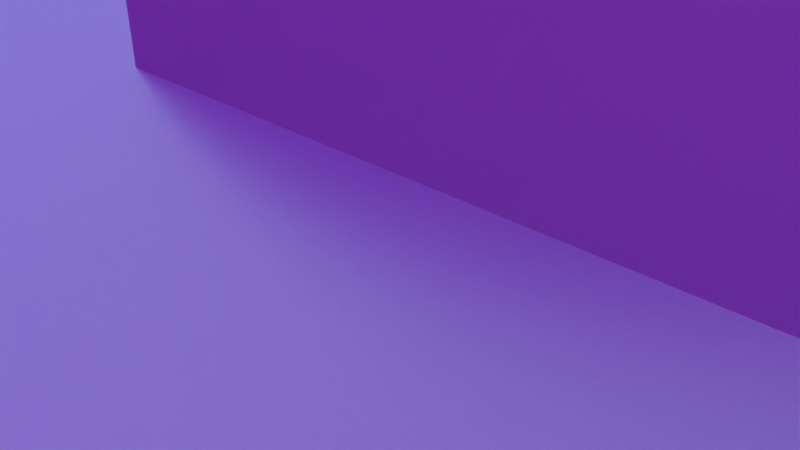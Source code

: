 # Source: Brick01_Concrete11.blend  (saved by Blender 2.76.0; exported with 4.5.12 LTS)
import bpy
from mathutils import Matrix  # noqa: F401  (used for matrix-valued properties, if any)

bpy.ops.wm.read_factory_settings(use_empty=True)
scene = bpy.context.scene
scene.name = 'Scene'

# ---- collections
col_collection_1 = bpy.data.collections.new('Collection 1'); scene.collection.children.link(col_collection_1)

# ---- images (referenced by path relative to the original .blend; pixels are not part of the script)
import os
ASSET_DIR = os.environ.get("B2B_ASSET_DIR", "")  # directory of the original .blend (textures are referenced by path, not embedded)
HERE = os.path.dirname(os.path.abspath(__file__))  # packed textures are extracted next to this script under _unpacked/

def load_image(name, relpath, width, height, colorspace="sRGB"):
    """Load a texture the original file referenced (path relative to the .blend, or extracted next to this script)."""
    p = next((c for c in (os.path.join(HERE, relpath), os.path.join(ASSET_DIR, relpath)) if relpath and os.path.exists(c)), "")
    if p:
        img = bpy.data.images.load(p, check_existing=True)
        img.name = name
    else:  # same state as the original file: an image datablock whose file is absent (Cycles renders it pink)
        img = bpy.data.images.new(name, width, height)
        img.source = "FILE"
        img.filepath = "//" + (relpath or name)
    img.colorspace_settings.name = colorspace
    return img
img_exr = load_image('EXR', 'clear01_EXR.exr', 1024, 1024, 'Linear Rec.709')
img_jpg = load_image('JPG', 'clear01_medium.jpg', 1024, 1024, 'sRGB')
img_concrete11_jpg = load_image('Concrete11.jpg', 'textures/Concrete11.jpg', 1024, 1024, 'sRGB')
img_concrete11_spec_jpg = load_image('Concrete11_SPEC.jpg', 'textures/Concrete11_SPEC.jpg', 1024, 1024, 'Non-Color')
img_concrete11_nrm_jpg = load_image('Concrete11_NRM.jpg', 'textures/Concrete11_NRM.jpg', 1024, 1024, 'Non-Color')
img_concrete11_disp_jpg = load_image('Concrete11_DISP.jpg', 'textures/Concrete11_DISP.jpg', 1024, 1024, 'Non-Color')
img_bricks01_jpg = load_image('Bricks01.jpg', 'textures/Bricks01.jpg', 1024, 1024, 'sRGB')
img_bricks01_spec_jpg = load_image('Bricks01_SPEC.jpg', 'textures/Bricks01_SPEC.jpg', 1024, 1024, 'Non-Color')
img_bricks01_nrm_jpg = load_image('Bricks01_NRM.jpg', 'textures/Bricks01_NRM.jpg', 1024, 1024, 'Non-Color')
img_bricks01_disp_jpg = load_image('Bricks01_DISP.jpg', 'textures/Bricks01_DISP.jpg', 1024, 1024, 'Non-Color')

# ---- materials (node trees are filled in below, after node groups)
mat_material_003 = bpy.data.materials.new('Material.003')
mat_material_003.alpha_threshold = 0.0
mat_material_003.roughness = 0.5
mat_material_002 = bpy.data.materials.new('Material.002')
mat_material_002.alpha_threshold = 0.0
mat_material_002.roughness = 0.5

# ---- node groups
ng_rotate_z = bpy.data.node_groups.new('Rotate Z', 'ShaderNodeTree')
_s = ng_rotate_z.interface.new_socket(name='Vector', in_out='OUTPUT', socket_type='NodeSocketVector')
_s.min_value = 0.0
_s.max_value = 0.0
_s = ng_rotate_z.interface.new_socket(name='Vector', in_out='INPUT', socket_type='NodeSocketVector')
_s = ng_rotate_z.interface.new_socket(name='Angle', in_out='INPUT', socket_type='NodeSocketFloat')
_N = ng_rotate_z.nodes; _L = ng_rotate_z.links
n0 = _N.new('ShaderNodeSeparateXYZ'); n0.name = 'Separate XYZ'; n0.location = (-390, 260)
n1 = _N.new('ShaderNodeMath'); n1.name = 'Multiply 3'; n1.location = (0, -30)
n1.hide = True
n1.operation = 'MULTIPLY'
n2 = _N.new('ShaderNodeMath'); n2.name = 'Cosine'; n2.location = (-390, -70)
n2.hide = True
n2.operation = 'COSINE'
n3 = _N.new('NodeGroupInput'); n3.name = 'Group Input'; n3.location = (-630, 195)
n4 = _N.new('ShaderNodeMath'); n4.name = 'Subtract'; n4.location = (160, 90)
n4.hide = True
n4.operation = 'SUBTRACT'
n5 = _N.new('ShaderNodeMath'); n5.name = 'Sine'; n5.location = (-390, 60)
n5.hide = True
n5.operation = 'SINE'
n6 = _N.new('ShaderNodeMath'); n6.name = 'Multiply 1'; n6.location = (0, 130)
n6.hide = True
n6.operation = 'MULTIPLY'
n7 = _N.new('ShaderNodeCombineXYZ'); n7.name = 'Combine XYZ'; n7.location = (350, 280)
n8 = _N.new('ShaderNodeMath'); n8.name = 'Add'; n8.location = (160, -70)
n8.hide = True
n9 = _N.new('ShaderNodeMath'); n9.name = 'Multiply 4'; n9.location = (0, -110)
n9.hide = True
n9.operation = 'MULTIPLY'
n10 = _N.new('NodeGroupOutput'); n10.name = 'Group Output'; n10.location = (580, 275)
n11 = _N.new('ShaderNodeMath'); n11.name = 'Multiply 2'; n11.location = (0, 50)
n11.hide = True
n11.operation = 'MULTIPLY'
_L.new(n3.outputs[0], n0.inputs[0])
_L.new(n3.outputs[1], n5.inputs[0])
_L.new(n3.outputs[1], n2.inputs[0])
_L.new(n2.outputs[0], n6.inputs[0])
_L.new(n0.outputs[0], n6.inputs[1])
_L.new(n5.outputs[0], n11.inputs[0])
_L.new(n0.outputs[1], n11.inputs[1])
_L.new(n6.outputs[0], n4.inputs[0])
_L.new(n11.outputs[0], n4.inputs[1])
_L.new(n4.outputs[0], n7.inputs[0])
_L.new(n5.outputs[0], n1.inputs[0])
_L.new(n0.outputs[0], n1.inputs[1])
_L.new(n2.outputs[0], n9.inputs[0])
_L.new(n0.outputs[1], n9.inputs[1])
_L.new(n1.outputs[0], n8.inputs[0])
_L.new(n9.outputs[0], n8.inputs[1])
_L.new(n8.outputs[0], n7.inputs[1])
_L.new(n0.outputs[2], n7.inputs[2])
_L.new(n7.outputs[0], n10.inputs[0])
n10.is_active_output = True
ng_pro_lighting__skies = bpy.data.node_groups.new('Pro Lighting: Skies', 'ShaderNodeTree')
_s = ng_pro_lighting__skies.interface.new_socket(name='Shader', in_out='OUTPUT', socket_type='NodeSocketShader')
_s = ng_pro_lighting__skies.interface.new_socket(name='Rotation', in_out='INPUT', socket_type='NodeSocketFloat')
_s.subtype = 'ANGLE'
_s = ng_pro_lighting__skies.interface.new_socket(name='Sun', in_out='INPUT', socket_type='NodeSocketFloat')
_s = ng_pro_lighting__skies.interface.new_socket(name='Sky', in_out='INPUT', socket_type='NodeSocketFloat')
_N = ng_pro_lighting__skies.nodes; _L = ng_pro_lighting__skies.links
n0 = _N.new('ShaderNodeMixShader'); n0.name = 'Mix'; n0.location = (520, 0)
n1 = _N.new('ShaderNodeBackground'); n1.name = 'Background 1'; n1.location = (280, 100)
n2 = _N.new('ShaderNodeLightPath'); n2.name = 'Light Path'; n2.location = (280, 400)
n3 = _N.new('ShaderNodeTexCoord'); n3.name = 'Texture Coordinate'; n3.location = (-910, 100)
n4 = _N.new('ShaderNodeGroup'); n4.name = 'Rotate Z'; n4.location = (-670, 0)
n4.node_tree = ng_rotate_z
n5 = _N.new('ShaderNodeTexEnvironment'); n5.name = 'Environment Texture 2-top'; n5.location = (-430, -150)
n5.width = 140
n5.image = img_exr
n6 = _N.new('ShaderNodeMath'); n6.name = 'Add'; n6.location = (50, -290)
n7 = _N.new('NodeGroupOutput'); n7.name = 'Group Output'; n7.location = (760, 0)
n8 = _N.new('ShaderNodeTexEnvironment'); n8.name = 'Environment Texture 1-top'; n8.location = (-430, 100)
n8.width = 140
n8.image = img_jpg
n9 = _N.new('ShaderNodeBackground'); n9.name = 'Background 2'; n9.location = (280, -150)
n10 = _N.new('ShaderNodeMath'); n10.name = 'Multiply'; n10.location = (-190, -290)
n10.operation = 'MULTIPLY'
n11 = _N.new('NodeGroupInput'); n11.name = 'Group Input'; n11.location = (-910, -200)
_L.new(n11.outputs[0], n4.inputs[1])
_L.new(n11.outputs[1], n10.inputs[1])
_L.new(n11.outputs[2], n6.inputs[1])
_L.new(n3.outputs[0], n4.inputs[0])
_L.new(n4.outputs[0], n8.inputs[0])
_L.new(n4.outputs[0], n5.inputs[0])
_L.new(n8.outputs[0], n1.inputs[0])
_L.new(n5.outputs[0], n9.inputs[0])
_L.new(n5.outputs[0], n10.inputs[0])
_L.new(n10.outputs[0], n6.inputs[0])
_L.new(n6.outputs[0], n1.inputs[1])
_L.new(n6.outputs[0], n9.inputs[1])
_L.new(n2.outputs[0], n0.inputs[0])
_L.new(n1.outputs[0], n0.inputs[2])
_L.new(n9.outputs[0], n0.inputs[1])
_L.new(n0.outputs[0], n7.inputs[0])
n7.is_active_output = True

# ---- material node trees
mat_material_003.use_nodes = True; mat_material_003.node_tree.nodes.clear()
_N = mat_material_003.node_tree.nodes; _L = mat_material_003.node_tree.links
n0 = _N.new('ShaderNodeMapping'); n0.name = 'Mapping'; n0.location = (-723, 377)
n0.inputs[3].default_value = (2.0, 2.0, 2.0)
n1 = _N.new('ShaderNodeTexCoord'); n1.name = 'Texture Coordinate'; n1.location = (-1049, 382)
n2 = _N.new('ShaderNodeTexImage'); n2.name = 'Image Texture'; n2.location = (-227, 412)
n2.width = 301
n2.image = img_concrete11_jpg
n3 = _N.new('ShaderNodeTexImage'); n3.name = 'Image Texture.002'; n3.location = (-234, 706)
n3.width = 284
n3.image = img_concrete11_spec_jpg
n4 = _N.new('ShaderNodeValToRGB'); n4.name = 'ColorRamp'; n4.location = (249, 670)
while len(n4.color_ramp.elements) > 1: n4.color_ramp.elements.remove(n4.color_ramp.elements[-1])
n4.color_ramp.elements[0].position = 0.0; n4.color_ramp.elements[0].color = (0.0, 0.0, 0.0, 1.0)
_e = n4.color_ramp.elements.new(1.0); _e.color = (1.0, 1.0, 1.0, 1.0)
n5 = _N.new('ShaderNodeTexImage'); n5.name = 'Image Texture.001'; n5.location = (-236, 131)
n5.width = 292
n5.image = img_concrete11_nrm_jpg
n6 = _N.new('ShaderNodeOutputMaterial'); n6.name = 'Material Output'; n6.location = (1367, 345)
n7 = _N.new('ShaderNodeMixShader'); n7.name = 'Mix Shader'; n7.location = (1087, 351)
n8 = _N.new('ShaderNodeTexImage'); n8.name = 'Image Texture.004'; n8.location = (-220, -432)
n8.width = 292
n8.image = img_concrete11_disp_jpg
n9 = _N.new('ShaderNodeTexImage'); n9.name = 'Image Texture.003'; n9.location = (-234, -148)
n9.width = 292
n9.image = img_concrete11_disp_jpg
n10 = _N.new('ShaderNodeBsdfAnisotropic'); n10.name = 'Glossy BSDF'; n10.location = (734, 240)
n10.distribution = 'GGX'
n10.inputs[1].default_value = 0.4472
n11 = _N.new('ShaderNodeBsdfDiffuse'); n11.name = 'Diffuse BSDF'; n11.location = (722, 392)
n12 = _N.new('ShaderNodeBump'); n12.name = 'Bump'; n12.location = (462, 176)
n12.inputs[1].default_value = 0.1
n12.inputs[2].default_value = 1.0
n13 = _N.new('ShaderNodeMix'); n13.name = 'Mix'; n13.location = (462, 391)
n13.data_type = 'RGBA'
n13.blend_type = 'MULTIPLY'
n13.inputs[0].default_value = 0.0
n14 = _N.new('ShaderNodeNormalMap'); n14.name = 'Normal Map'; n14.location = (135, 225)
n14.inputs[0].default_value = 2.0
_L.new(n11.outputs[0], n7.inputs[1])
_L.new(n2.outputs[0], n13.inputs[6])
_L.new(n0.outputs[0], n2.inputs[0])
_L.new(n7.outputs[0], n6.inputs[0])
_L.new(n10.outputs[0], n7.inputs[2])
_L.new(n0.outputs[0], n5.inputs[0])
_L.new(n5.outputs[0], n14.inputs[1])
_L.new(n0.outputs[0], n3.inputs[0])
_L.new(n1.outputs[2], n0.inputs[0])
_L.new(n3.outputs[0], n4.inputs[0])
_L.new(n4.outputs[0], n7.inputs[0])
_L.new(n0.outputs[0], n9.inputs[0])
_L.new(n12.outputs[0], n10.inputs[4])
_L.new(n12.outputs[0], n11.inputs[2])
_L.new(n14.outputs[0], n12.inputs[4])
_L.new(n9.outputs[0], n12.inputs[3])
_L.new(n13.outputs[2], n11.inputs[0])
_L.new(n0.outputs[0], n8.inputs[0])
_L.new(n8.outputs[0], n13.inputs[7])
n6.is_active_output = True
mat_material_002.use_nodes = True; mat_material_002.node_tree.nodes.clear()
_N = mat_material_002.node_tree.nodes; _L = mat_material_002.node_tree.links
n0 = _N.new('ShaderNodeMapping'); n0.name = 'Mapping'; n0.location = (-723, 377)
n0.inputs[3].default_value = (2.0, 2.0, 2.0)
n1 = _N.new('ShaderNodeTexCoord'); n1.name = 'Texture Coordinate'; n1.location = (-1049, 382)
n2 = _N.new('ShaderNodeTexImage'); n2.name = 'Image Texture'; n2.location = (-227, 412)
n2.width = 301
n2.image = img_bricks01_jpg
n3 = _N.new('ShaderNodeTexImage'); n3.name = 'Image Texture.002'; n3.location = (-234, 706)
n3.width = 284
n3.image = img_bricks01_spec_jpg
n4 = _N.new('ShaderNodeValToRGB'); n4.name = 'ColorRamp'; n4.location = (249, 670)
while len(n4.color_ramp.elements) > 1: n4.color_ramp.elements.remove(n4.color_ramp.elements[-1])
n4.color_ramp.elements[0].position = 0.0; n4.color_ramp.elements[0].color = (0.0, 0.0, 0.0, 1.0)
_e = n4.color_ramp.elements.new(1.0); _e.color = (1.0, 1.0, 1.0, 1.0)
n5 = _N.new('ShaderNodeNormalMap'); n5.name = 'Normal Map'; n5.location = (127, 220)
n5.inputs[0].default_value = 2.0
n6 = _N.new('ShaderNodeTexImage'); n6.name = 'Image Texture.001'; n6.location = (-236, 131)
n6.width = 292
n6.image = img_bricks01_nrm_jpg
n7 = _N.new('ShaderNodeOutputMaterial'); n7.name = 'Material Output'; n7.location = (1367, 345)
n8 = _N.new('ShaderNodeMixShader'); n8.name = 'Mix Shader'; n8.location = (1087, 351)
n9 = _N.new('ShaderNodeBump'); n9.name = 'Bump'; n9.location = (416, 182)
n9.inputs[1].default_value = 0.1
n9.inputs[2].default_value = 1.0
n10 = _N.new('ShaderNodeBsdfDiffuse'); n10.name = 'Diffuse BSDF'; n10.location = (627, 396)
n11 = _N.new('ShaderNodeBsdfAnisotropic'); n11.name = 'Glossy BSDF'; n11.location = (656, 250)
n11.distribution = 'GGX'
n11.inputs[1].default_value = 0.4472
n12 = _N.new('ShaderNodeMix'); n12.name = 'Mix'; n12.location = (361, 407)
n12.data_type = 'RGBA'
n12.blend_type = 'MULTIPLY'
n13 = _N.new('ShaderNodeTexImage'); n13.name = 'Image Texture.004'; n13.location = (-220, -432)
n13.width = 292
n13.image = img_bricks01_disp_jpg
n14 = _N.new('ShaderNodeTexImage'); n14.name = 'Image Texture.003'; n14.location = (-234, -148)
n14.width = 292
n14.image = img_bricks01_disp_jpg
_L.new(n10.outputs[0], n8.inputs[1])
_L.new(n2.outputs[0], n12.inputs[6])
_L.new(n0.outputs[0], n2.inputs[0])
_L.new(n8.outputs[0], n7.inputs[0])
_L.new(n11.outputs[0], n8.inputs[2])
_L.new(n0.outputs[0], n6.inputs[0])
_L.new(n6.outputs[0], n5.inputs[1])
_L.new(n0.outputs[0], n3.inputs[0])
_L.new(n1.outputs[2], n0.inputs[0])
_L.new(n3.outputs[0], n4.inputs[0])
_L.new(n4.outputs[0], n8.inputs[0])
_L.new(n0.outputs[0], n14.inputs[0])
_L.new(n9.outputs[0], n11.inputs[4])
_L.new(n9.outputs[0], n10.inputs[2])
_L.new(n5.outputs[0], n9.inputs[4])
_L.new(n14.outputs[0], n9.inputs[3])
_L.new(n12.outputs[2], n10.inputs[0])
_L.new(n0.outputs[0], n13.inputs[0])
_L.new(n13.outputs[0], n12.inputs[7])
n7.is_active_output = True

# ---- world
world_world = bpy.data.worlds.new('World'); scene.world = world_world
world_world.use_nodes = True; world_world.node_tree.nodes.clear()
_N = world_world.node_tree.nodes; _L = world_world.node_tree.links
n0 = _N.new('ShaderNodeOutputWorld'); n0.name = 'World Output'; n0.location = (300, 300)
n1 = _N.new('ShaderNodeBackground'); n1.name = 'Background'; n1.location = (10, 300)
n1.inputs[1].default_value = 7.9
n2 = _N.new('ShaderNodeTexSky'); n2.name = 'Sky Texture'; n2.location = (-180, 300)
n2.sky_type = 'HOSEK_WILKIE'
n2.sun_elevation = 1.571
n3 = _N.new('ShaderNodeGroup'); n3.name = 'Pro Lighting: Skies'; n3.location = (10, 100)
n3.node_tree = ng_pro_lighting__skies
n3.inputs[0].default_value = 3.142
n3.inputs[1].default_value = 1.0
n3.inputs[2].default_value = 1.0
_L.new(n2.outputs[0], n1.inputs[0])
_L.new(n1.outputs[0], n0.inputs[0])
n0.is_active_output = True
world_world.color = (0.05088, 0.05088, 0.05088)
world_world.use_sun_shadow = False
world_world.sun_shadow_jitter_overblur = 0.0
world_world.cycles.sampling_method = 'NONE'
world_world.cycles.sample_map_resolution = 256

# ---- cameras
cam_camera = bpy.data.cameras.new('Camera')
cam_camera.clip_end = 100.0
cam_camera.lens = 35.0
cam_camera.sensor_width = 32.0
cam_camera.sensor_height = 18.0
cam_camera.ortho_scale = 7.314
cam_camera.dof.focus_distance = 0.0

# ---- meshes
me_plane_001 = bpy.data.meshes.new('Plane.001')
me_plane_001.from_pydata([(-20.0, 12.0, -3.02e-06), (20.0, 12.0, -3.02e-06), (-20.0, -28.0, 3.02e-06), (20.0, -28.0, 3.02e-06)], [], [(0, 1, 3, 2)])
_uv = me_plane_001.uv_layers.new(name='UVMap')
_uv.uv.foreach_set('vector', [0.0001, 9.998e-05, 0.9999, 9.998e-05, 0.9999, 0.9999, 9.998e-05, 0.9999])
me_plane_001.materials.append(mat_material_003)
me_plane_001.use_remesh_preserve_volume = False
me_plane_001.use_remesh_preserve_attributes = False
me_plane_001.use_mirror_vertex_groups = False
me_plane_001.update()
me_plane = bpy.data.meshes.new('Plane')
me_plane.from_pydata([(-10.0, 2.0, -0.09927), (10.0, 2.0, -0.09927), (-10.0, 2.0, 19.9), (10.0, 2.0, 19.9)], [], [(0, 1, 3, 2)])
_uv = me_plane.uv_layers.new(name='UVMap')
_uv.uv.foreach_set('vector', [0.0001, 9.998e-05, 0.9999, 9.998e-05, 0.9999, 0.9999, 9.998e-05, 0.9999])
me_plane.materials.append(mat_material_002)
me_plane.use_remesh_preserve_volume = False
me_plane.use_remesh_preserve_attributes = False
me_plane.use_mirror_vertex_groups = False
me_plane.update()

# ---- objects
ob_root_placements = bpy.data.objects.new('Root_placements', None)
ob_place03 = bpy.data.objects.new('Place03', None)
ob_place02 = bpy.data.objects.new('Place02', None)
ob_place01 = bpy.data.objects.new('Place01', None)
ob_root_wall_tile_05 = bpy.data.objects.new('Root_Wall_Tile_05', None)
ob_plane_001 = bpy.data.objects.new('Plane.001', me_plane_001)
ob_plane = bpy.data.objects.new('Plane', me_plane)
ob_camera = bpy.data.objects.new('Camera', cam_camera)

# ---- transforms, parenting, visibility, modifiers, constraints
ob_root_placements.location = (11.46, -2.67, 6.474e-05)
ob_root_placements.empty_image_offset = (0.0, 0.0)
ob_root_placements.lineart.crease_threshold = 0.0
ob_place03.parent = ob_root_placements
ob_place03.matrix_parent_inverse = Matrix(((1.0, 0.0, 0.0, -11.46), (0.0, 1.0, 0.0, 2.67), (4.547e-13, 0.0, 1.0, -6.474e-05), (0.0, 0.0, 0.0, 1.0)))
ob_place03.location = (-1.83, -5.985e-05, 0.0)
ob_place03.empty_image_offset = (0.0, 0.0)
ob_place03.lineart.crease_threshold = 0.0
ob_place02.parent = ob_root_placements
ob_place02.matrix_parent_inverse = Matrix(((1.0, 0.0, 0.0, -11.46), (0.0, 1.0, 0.0, 2.67), (4.547e-13, 0.0, 1.0, -6.474e-05), (0.0, 0.0, 0.0, 1.0)))
ob_place02.location = (0.8402, -7.939e-05, 0.0)
ob_place02.empty_image_offset = (0.0, 0.0)
ob_place02.lineart.crease_threshold = 0.0
ob_place01.parent = ob_root_placements
ob_place01.matrix_parent_inverse = Matrix(((1.0, 0.0, 0.0, -11.46), (0.0, 1.0, 0.0, 2.67), (4.547e-13, 0.0, 1.0, -6.474e-05), (0.0, 0.0, 0.0, 1.0)))
ob_place01.location = (-3.946, -8.555e-05, 0.0)
ob_place01.empty_image_offset = (0.0, 0.0)
ob_place01.lineart.crease_threshold = 0.0
ob_root_wall_tile_05.location = (0.0, 0.0, 0.0)
ob_root_wall_tile_05.empty_image_offset = (0.0, 0.0)
ob_root_wall_tile_05.lineart.crease_threshold = 0.0
ob_plane_001.parent = ob_root_wall_tile_05
ob_plane_001.location = (0.0, 0.0, 0.0)
ob_plane_001.lineart.crease_threshold = 0.0
ob_plane.parent = ob_root_wall_tile_05
ob_plane.location = (0.0, 0.0, 0.0)
ob_plane.lineart.crease_threshold = 0.0
ob_camera.location = (7.481, -6.508, 5.344)
ob_camera.rotation_euler = (1.109, 0.01082, 0.8149)
ob_camera.lock_rotations_4d = False
ob_camera.empty_display_type = 'ARROWS'
ob_camera.color = (0.0, 0.0, 0.0, 0.0)
ob_camera.display_type = 'WIRE'
ob_camera.lineart.crease_threshold = 0.0

# ---- collection membership
col_collection_1.objects.link(ob_root_placements)
col_collection_1.objects.link(ob_place03)
col_collection_1.objects.link(ob_place02)
col_collection_1.objects.link(ob_place01)
col_collection_1.objects.link(ob_root_wall_tile_05)
col_collection_1.objects.link(ob_plane_001)
col_collection_1.objects.link(ob_plane)
col_collection_1.objects.link(ob_camera)

# ---- scene / render settings (as saved in the file)
scene.camera = ob_camera
scene.frame_start = 1; scene.frame_end = 250; scene.frame_set(2)
scene.render.engine = 'CYCLES'
scene.render.resolution_percentage = 50
scene.render.dither_intensity = 0.0
scene.cycles.use_denoising = False
scene.cycles.samples = 10
scene.cycles.sampling_pattern = 'TABULATED_SOBOL'
scene.cycles.light_sampling_threshold = 0.0
scene.cycles.use_adaptive_sampling = False
scene.cycles.use_light_tree = False
scene.cycles.blur_glossy = 0.0
scene.cycles.pixel_filter_type = 'GAUSSIAN'
scene.cycles.sample_clamp_indirect = 0.0
scene.view_settings.view_transform = 'Standard'
bpy.context.view_layer.update()
